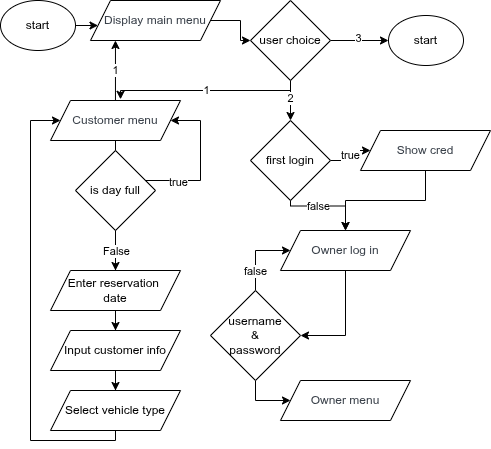

The diagram above was exported from draw.io. Its source (the exported page's mxGraphModel, read from the mxfile embedded in the PNG):
<mxGraphModel dx="542" dy="317" grid="1" gridSize="10" guides="1" tooltips="1" connect="1" arrows="1" fold="1" page="1" pageScale="1" pageWidth="850" pageHeight="1100" math="0" shadow="0">
  <root>
    <mxCell id="0" />
    <mxCell id="1" parent="0" />
    <mxCell id="Cag4J9mGjMePIkm3lRQW-4" edge="1" parent="1" source="Cag4J9mGjMePIkm3lRQW-2" style="edgeStyle=orthogonalEdgeStyle;rounded=0;orthogonalLoop=1;jettySize=auto;html=1;" target="Cag4J9mGjMePIkm3lRQW-7" value="">
      <mxGeometry relative="1" as="geometry">
        <Array as="points">
          <mxPoint x="160" y="25" />
          <mxPoint x="160" y="25" />
        </Array>
        <mxPoint x="37.5" y="70" as="targetPoint" />
      </mxGeometry>
    </mxCell>
    <mxCell id="Cag4J9mGjMePIkm3lRQW-2" parent="1" style="ellipse;whiteSpace=wrap;html=1;" value="start" vertex="1">
      <mxGeometry height="50" width="75" as="geometry" />
    </mxCell>
    <mxCell id="B9rq76jQhBNN0-45G4bY-2" edge="1" parent="1" source="Cag4J9mGjMePIkm3lRQW-7" style="edgeStyle=orthogonalEdgeStyle;rounded=0;orthogonalLoop=1;jettySize=auto;html=1;" target="B9rq76jQhBNN0-45G4bY-1" value="">
      <mxGeometry relative="1" as="geometry" />
    </mxCell>
    <mxCell id="Cag4J9mGjMePIkm3lRQW-7" parent="1" style="shape=parallelogram;perimeter=parallelogramPerimeter;whiteSpace=wrap;html=1;fixedSize=1;" value="&lt;span data-lucid-type=&quot;application/vnd.lucid.text&quot; data-lucid-content=&quot;{&amp;quot;t&amp;quot;:&amp;quot;Main menu loop: header + options&amp;quot;,&amp;quot;m&amp;quot;:[{&amp;quot;s&amp;quot;:0,&amp;quot;n&amp;quot;:&amp;quot;p&amp;quot;,&amp;quot;v&amp;quot;:1.2},{&amp;quot;s&amp;quot;:0,&amp;quot;n&amp;quot;:&amp;quot;a&amp;quot;,&amp;quot;v&amp;quot;:&amp;quot;center&amp;quot;},{&amp;quot;s&amp;quot;:0,&amp;quot;n&amp;quot;:&amp;quot;s&amp;quot;,&amp;quot;v&amp;quot;:22.44444444444444,&amp;quot;e&amp;quot;:32},{&amp;quot;s&amp;quot;:0,&amp;quot;n&amp;quot;:&amp;quot;c&amp;quot;,&amp;quot;v&amp;quot;:&amp;quot;3a414aff&amp;quot;,&amp;quot;e&amp;quot;:32},{&amp;quot;s&amp;quot;:0,&amp;quot;n&amp;quot;:&amp;quot;fsp&amp;quot;,&amp;quot;v&amp;quot;:&amp;quot;ss_presetShapeStyle1_textStyle&amp;quot;,&amp;quot;e&amp;quot;:32},{&amp;quot;s&amp;quot;:0,&amp;quot;n&amp;quot;:&amp;quot;fsp2&amp;quot;,&amp;quot;v&amp;quot;:&amp;quot;ss_presetShapeStyle1_textStyle&amp;quot;,&amp;quot;e&amp;quot;:32}]}&quot;&gt;&lt;span&gt;&lt;font style=&quot;color: light-dark(rgb(58, 65, 74), rgb(255, 255, 255));&quot;&gt;Display main menu&lt;/font&gt;&lt;/span&gt;&lt;/span&gt;" vertex="1">
      <mxGeometry height="40" width="130" x="90" as="geometry" />
    </mxCell>
    <mxCell id="B9rq76jQhBNN0-45G4bY-5" edge="1" parent="1" source="B9rq76jQhBNN0-45G4bY-1" style="edgeStyle=orthogonalEdgeStyle;rounded=0;orthogonalLoop=1;jettySize=auto;html=1;entryX=0.474;entryY=-0.03;entryDx=0;entryDy=0;entryPerimeter=0;" value="1">
      <mxGeometry relative="1" as="geometry">
        <Array as="points">
          <mxPoint x="290" y="90" />
          <mxPoint x="120" y="90" />
        </Array>
        <mxPoint x="330" y="80" as="sourcePoint" />
        <mxPoint x="120.02000000000001" y="98.80000000000001" as="targetPoint" />
      </mxGeometry>
    </mxCell>
    <mxCell id="B9rq76jQhBNN0-45G4bY-22" edge="1" parent="1" source="B9rq76jQhBNN0-45G4bY-1" style="edgeStyle=orthogonalEdgeStyle;rounded=0;orthogonalLoop=1;jettySize=auto;html=1;">
      <mxGeometry relative="1" as="geometry">
        <mxPoint x="290" y="120" as="targetPoint" />
      </mxGeometry>
    </mxCell>
    <mxCell id="B9rq76jQhBNN0-45G4bY-44" connectable="0" parent="B9rq76jQhBNN0-45G4bY-22" style="edgeLabel;html=1;align=center;verticalAlign=middle;resizable=0;points=[];" value="2" vertex="1">
      <mxGeometry relative="1" x="-0.1571" y="-1" as="geometry">
        <mxPoint as="offset" />
      </mxGeometry>
    </mxCell>
    <mxCell id="B9rq76jQhBNN0-45G4bY-46" edge="1" parent="1" source="B9rq76jQhBNN0-45G4bY-1" style="edgeStyle=orthogonalEdgeStyle;rounded=0;orthogonalLoop=1;jettySize=auto;html=1;entryX=0;entryY=0.5;entryDx=0;entryDy=0;" target="B9rq76jQhBNN0-45G4bY-45">
      <mxGeometry relative="1" as="geometry" />
    </mxCell>
    <mxCell id="B9rq76jQhBNN0-45G4bY-47" connectable="0" parent="B9rq76jQhBNN0-45G4bY-46" style="edgeLabel;html=1;align=center;verticalAlign=middle;resizable=0;points=[];" value="3" vertex="1">
      <mxGeometry relative="1" x="-0.0788" y="3" as="geometry">
        <mxPoint as="offset" />
      </mxGeometry>
    </mxCell>
    <mxCell id="B9rq76jQhBNN0-45G4bY-1" parent="1" style="rhombus;whiteSpace=wrap;html=1;" value="user choice" vertex="1">
      <mxGeometry height="80" width="80" x="250" as="geometry" />
    </mxCell>
    <mxCell id="B9rq76jQhBNN0-45G4bY-10" edge="1" parent="1" source="B9rq76jQhBNN0-45G4bY-3" style="edgeStyle=orthogonalEdgeStyle;rounded=0;orthogonalLoop=1;jettySize=auto;html=1;" target="B9rq76jQhBNN0-45G4bY-7" value="">
      <mxGeometry relative="1" as="geometry" />
    </mxCell>
    <mxCell id="B9rq76jQhBNN0-45G4bY-3" parent="1" style="shape=parallelogram;perimeter=parallelogramPerimeter;whiteSpace=wrap;html=1;fixedSize=1;" value="&lt;span data-lucid-type=&quot;application/vnd.lucid.text&quot; data-lucid-content=&quot;{&amp;quot;t&amp;quot;:&amp;quot;Main menu loop: header + options&amp;quot;,&amp;quot;m&amp;quot;:[{&amp;quot;s&amp;quot;:0,&amp;quot;n&amp;quot;:&amp;quot;p&amp;quot;,&amp;quot;v&amp;quot;:1.2},{&amp;quot;s&amp;quot;:0,&amp;quot;n&amp;quot;:&amp;quot;a&amp;quot;,&amp;quot;v&amp;quot;:&amp;quot;center&amp;quot;},{&amp;quot;s&amp;quot;:0,&amp;quot;n&amp;quot;:&amp;quot;s&amp;quot;,&amp;quot;v&amp;quot;:22.44444444444444,&amp;quot;e&amp;quot;:32},{&amp;quot;s&amp;quot;:0,&amp;quot;n&amp;quot;:&amp;quot;c&amp;quot;,&amp;quot;v&amp;quot;:&amp;quot;3a414aff&amp;quot;,&amp;quot;e&amp;quot;:32},{&amp;quot;s&amp;quot;:0,&amp;quot;n&amp;quot;:&amp;quot;fsp&amp;quot;,&amp;quot;v&amp;quot;:&amp;quot;ss_presetShapeStyle1_textStyle&amp;quot;,&amp;quot;e&amp;quot;:32},{&amp;quot;s&amp;quot;:0,&amp;quot;n&amp;quot;:&amp;quot;fsp2&amp;quot;,&amp;quot;v&amp;quot;:&amp;quot;ss_presetShapeStyle1_textStyle&amp;quot;,&amp;quot;e&amp;quot;:32}]}&quot;&gt;&lt;span&gt;&lt;font style=&quot;color: light-dark(rgb(58, 65, 74), rgb(255, 255, 255));&quot;&gt;Customer menu&lt;/font&gt;&lt;/span&gt;&lt;/span&gt;" vertex="1">
      <mxGeometry height="40" width="130" x="50" y="100" as="geometry" />
    </mxCell>
    <mxCell id="B9rq76jQhBNN0-45G4bY-12" edge="1" parent="1" source="B9rq76jQhBNN0-45G4bY-7" style="edgeStyle=orthogonalEdgeStyle;rounded=0;orthogonalLoop=1;jettySize=auto;html=1;" target="B9rq76jQhBNN0-45G4bY-11" value="">
      <mxGeometry relative="1" as="geometry" />
    </mxCell>
    <mxCell id="B9rq76jQhBNN0-45G4bY-16" edge="1" parent="1" source="B9rq76jQhBNN0-45G4bY-7" style="edgeStyle=orthogonalEdgeStyle;rounded=0;orthogonalLoop=1;jettySize=auto;html=1;" target="B9rq76jQhBNN0-45G4bY-3">
      <mxGeometry relative="1" as="geometry">
        <Array as="points">
          <mxPoint x="200" y="180" />
          <mxPoint x="200" y="120" />
        </Array>
        <mxPoint x="190" y="120" as="targetPoint" />
      </mxGeometry>
    </mxCell>
    <mxCell id="B9rq76jQhBNN0-45G4bY-31" connectable="0" parent="B9rq76jQhBNN0-45G4bY-16" style="edgeLabel;html=1;align=center;verticalAlign=middle;resizable=0;points=[];" value="true" vertex="1">
      <mxGeometry relative="1" x="0.147" y="-1" as="geometry">
        <mxPoint as="offset" />
      </mxGeometry>
    </mxCell>
    <mxCell id="B9rq76jQhBNN0-45G4bY-35" connectable="0" parent="B9rq76jQhBNN0-45G4bY-16" style="edgeLabel;html=1;align=center;verticalAlign=middle;resizable=0;points=[];" value="False" vertex="1">
      <mxGeometry relative="1" x="-0.8659" as="geometry">
        <mxPoint y="-2" as="offset" />
      </mxGeometry>
    </mxCell>
    <mxCell id="B9rq76jQhBNN0-45G4bY-7" parent="1" style="shape=parallelogram;perimeter=parallelogramPerimeter;whiteSpace=wrap;html=1;fixedSize=1;" value="Enter reservation&amp;nbsp;&lt;div&gt;date&lt;/div&gt;" vertex="1">
      <mxGeometry height="40" width="130" x="50" y="270" as="geometry" />
    </mxCell>
    <mxCell id="B9rq76jQhBNN0-45G4bY-14" edge="1" parent="1" source="B9rq76jQhBNN0-45G4bY-11" style="edgeStyle=orthogonalEdgeStyle;rounded=0;orthogonalLoop=1;jettySize=auto;html=1;" target="B9rq76jQhBNN0-45G4bY-13" value="">
      <mxGeometry relative="1" as="geometry" />
    </mxCell>
    <mxCell id="B9rq76jQhBNN0-45G4bY-11" parent="1" style="shape=parallelogram;perimeter=parallelogramPerimeter;whiteSpace=wrap;html=1;fixedSize=1;" value="Input customer info" vertex="1">
      <mxGeometry height="40" width="130" x="50" y="330" as="geometry" />
    </mxCell>
    <mxCell id="B9rq76jQhBNN0-45G4bY-19" edge="1" parent="1" source="B9rq76jQhBNN0-45G4bY-13" style="edgeStyle=orthogonalEdgeStyle;rounded=0;orthogonalLoop=1;jettySize=auto;html=1;" target="B9rq76jQhBNN0-45G4bY-3">
      <mxGeometry relative="1" as="geometry">
        <Array as="points">
          <mxPoint x="115" y="440" />
          <mxPoint x="30" y="440" />
          <mxPoint x="30" y="120" />
        </Array>
        <mxPoint x="30" y="109.2" as="targetPoint" />
      </mxGeometry>
    </mxCell>
    <mxCell id="B9rq76jQhBNN0-45G4bY-13" parent="1" style="shape=parallelogram;perimeter=parallelogramPerimeter;whiteSpace=wrap;html=1;fixedSize=1;" value="Select vehicle type" vertex="1">
      <mxGeometry height="40" width="130" x="50" y="390" as="geometry" />
    </mxCell>
    <mxCell id="B9rq76jQhBNN0-45G4bY-20" edge="1" parent="1" source="B9rq76jQhBNN0-45G4bY-3" style="edgeStyle=orthogonalEdgeStyle;rounded=0;orthogonalLoop=1;jettySize=auto;html=1;entryX=0.192;entryY=1;entryDx=0;entryDy=0;entryPerimeter=0;" target="Cag4J9mGjMePIkm3lRQW-7" value="1">
      <mxGeometry relative="1" as="geometry" />
    </mxCell>
    <mxCell id="B9rq76jQhBNN0-45G4bY-40" edge="1" parent="1" source="B9rq76jQhBNN0-45G4bY-21" style="edgeStyle=orthogonalEdgeStyle;rounded=0;orthogonalLoop=1;jettySize=auto;html=1;entryX=1;entryY=0.5;entryDx=0;entryDy=0;" target="B9rq76jQhBNN0-45G4bY-39">
      <mxGeometry relative="1" as="geometry" />
    </mxCell>
    <mxCell id="B9rq76jQhBNN0-45G4bY-21" parent="1" style="shape=parallelogram;perimeter=parallelogramPerimeter;whiteSpace=wrap;html=1;fixedSize=1;" value="&lt;span data-lucid-type=&quot;application/vnd.lucid.text&quot; data-lucid-content=&quot;{&amp;quot;t&amp;quot;:&amp;quot;Main menu loop: header + options&amp;quot;,&amp;quot;m&amp;quot;:[{&amp;quot;s&amp;quot;:0,&amp;quot;n&amp;quot;:&amp;quot;p&amp;quot;,&amp;quot;v&amp;quot;:1.2},{&amp;quot;s&amp;quot;:0,&amp;quot;n&amp;quot;:&amp;quot;a&amp;quot;,&amp;quot;v&amp;quot;:&amp;quot;center&amp;quot;},{&amp;quot;s&amp;quot;:0,&amp;quot;n&amp;quot;:&amp;quot;s&amp;quot;,&amp;quot;v&amp;quot;:22.44444444444444,&amp;quot;e&amp;quot;:32},{&amp;quot;s&amp;quot;:0,&amp;quot;n&amp;quot;:&amp;quot;c&amp;quot;,&amp;quot;v&amp;quot;:&amp;quot;3a414aff&amp;quot;,&amp;quot;e&amp;quot;:32},{&amp;quot;s&amp;quot;:0,&amp;quot;n&amp;quot;:&amp;quot;fsp&amp;quot;,&amp;quot;v&amp;quot;:&amp;quot;ss_presetShapeStyle1_textStyle&amp;quot;,&amp;quot;e&amp;quot;:32},{&amp;quot;s&amp;quot;:0,&amp;quot;n&amp;quot;:&amp;quot;fsp2&amp;quot;,&amp;quot;v&amp;quot;:&amp;quot;ss_presetShapeStyle1_textStyle&amp;quot;,&amp;quot;e&amp;quot;:32}]}&quot;&gt;&lt;span&gt;&lt;font style=&quot;color: light-dark(rgb(58, 65, 74), rgb(255, 255, 255));&quot;&gt;Owner log in&lt;/font&gt;&lt;/span&gt;&lt;/span&gt;" vertex="1">
      <mxGeometry height="40" width="130" x="280" y="230" as="geometry" />
    </mxCell>
    <mxCell id="B9rq76jQhBNN0-45G4bY-24" edge="1" parent="1" source="B9rq76jQhBNN0-45G4bY-29" style="edgeStyle=orthogonalEdgeStyle;rounded=0;orthogonalLoop=1;jettySize=auto;html=1;entryX=0;entryY=0.5;entryDx=0;entryDy=0;exitX=1;exitY=0.5;exitDx=0;exitDy=0;" target="B9rq76jQhBNN0-45G4bY-25" value="true">
      <mxGeometry relative="1" as="geometry">
        <mxPoint x="320" y="150" as="sourcePoint" />
        <mxPoint x="360" y="150" as="targetPoint" />
      </mxGeometry>
    </mxCell>
    <mxCell id="B9rq76jQhBNN0-45G4bY-27" edge="1" parent="1" style="edgeStyle=orthogonalEdgeStyle;rounded=0;orthogonalLoop=1;jettySize=auto;html=1;" target="B9rq76jQhBNN0-45G4bY-21" value="false">
      <mxGeometry relative="1" as="geometry">
        <mxPoint x="290" y="180" as="sourcePoint" />
      </mxGeometry>
    </mxCell>
    <mxCell id="B9rq76jQhBNN0-45G4bY-26" edge="1" parent="1" source="B9rq76jQhBNN0-45G4bY-25" style="edgeStyle=orthogonalEdgeStyle;rounded=0;orthogonalLoop=1;jettySize=auto;html=1;" target="B9rq76jQhBNN0-45G4bY-21" value="">
      <mxGeometry relative="1" as="geometry" />
    </mxCell>
    <mxCell id="B9rq76jQhBNN0-45G4bY-25" parent="1" style="shape=parallelogram;perimeter=parallelogramPerimeter;whiteSpace=wrap;html=1;fixedSize=1;" value="&lt;span data-lucid-type=&quot;application/vnd.lucid.text&quot; data-lucid-content=&quot;{&amp;quot;t&amp;quot;:&amp;quot;Main menu loop: header + options&amp;quot;,&amp;quot;m&amp;quot;:[{&amp;quot;s&amp;quot;:0,&amp;quot;n&amp;quot;:&amp;quot;p&amp;quot;,&amp;quot;v&amp;quot;:1.2},{&amp;quot;s&amp;quot;:0,&amp;quot;n&amp;quot;:&amp;quot;a&amp;quot;,&amp;quot;v&amp;quot;:&amp;quot;center&amp;quot;},{&amp;quot;s&amp;quot;:0,&amp;quot;n&amp;quot;:&amp;quot;s&amp;quot;,&amp;quot;v&amp;quot;:22.44444444444444,&amp;quot;e&amp;quot;:32},{&amp;quot;s&amp;quot;:0,&amp;quot;n&amp;quot;:&amp;quot;c&amp;quot;,&amp;quot;v&amp;quot;:&amp;quot;3a414aff&amp;quot;,&amp;quot;e&amp;quot;:32},{&amp;quot;s&amp;quot;:0,&amp;quot;n&amp;quot;:&amp;quot;fsp&amp;quot;,&amp;quot;v&amp;quot;:&amp;quot;ss_presetShapeStyle1_textStyle&amp;quot;,&amp;quot;e&amp;quot;:32},{&amp;quot;s&amp;quot;:0,&amp;quot;n&amp;quot;:&amp;quot;fsp2&amp;quot;,&amp;quot;v&amp;quot;:&amp;quot;ss_presetShapeStyle1_textStyle&amp;quot;,&amp;quot;e&amp;quot;:32}]}&quot;&gt;&lt;span&gt;&lt;font style=&quot;color: light-dark(rgb(58, 65, 74), rgb(255, 255, 255));&quot;&gt;Show cred&lt;/font&gt;&lt;/span&gt;&lt;/span&gt;" vertex="1">
      <mxGeometry height="40" width="130" x="360" y="130" as="geometry" />
    </mxCell>
    <mxCell id="B9rq76jQhBNN0-45G4bY-29" parent="1" style="rhombus;whiteSpace=wrap;html=1;" value="first login" vertex="1">
      <mxGeometry height="80" width="80" x="250" y="120" as="geometry" />
    </mxCell>
    <mxCell id="B9rq76jQhBNN0-45G4bY-30" parent="1" style="rhombus;whiteSpace=wrap;html=1;" value="is day full" vertex="1">
      <mxGeometry height="80" width="80" x="75" y="150" as="geometry" />
    </mxCell>
    <mxCell id="B9rq76jQhBNN0-45G4bY-36" parent="1" style="shape=parallelogram;perimeter=parallelogramPerimeter;whiteSpace=wrap;html=1;fixedSize=1;" value="&lt;span data-lucid-type=&quot;application/vnd.lucid.text&quot; data-lucid-content=&quot;{&amp;quot;t&amp;quot;:&amp;quot;Main menu loop: header + options&amp;quot;,&amp;quot;m&amp;quot;:[{&amp;quot;s&amp;quot;:0,&amp;quot;n&amp;quot;:&amp;quot;p&amp;quot;,&amp;quot;v&amp;quot;:1.2},{&amp;quot;s&amp;quot;:0,&amp;quot;n&amp;quot;:&amp;quot;a&amp;quot;,&amp;quot;v&amp;quot;:&amp;quot;center&amp;quot;},{&amp;quot;s&amp;quot;:0,&amp;quot;n&amp;quot;:&amp;quot;s&amp;quot;,&amp;quot;v&amp;quot;:22.44444444444444,&amp;quot;e&amp;quot;:32},{&amp;quot;s&amp;quot;:0,&amp;quot;n&amp;quot;:&amp;quot;c&amp;quot;,&amp;quot;v&amp;quot;:&amp;quot;3a414aff&amp;quot;,&amp;quot;e&amp;quot;:32},{&amp;quot;s&amp;quot;:0,&amp;quot;n&amp;quot;:&amp;quot;fsp&amp;quot;,&amp;quot;v&amp;quot;:&amp;quot;ss_presetShapeStyle1_textStyle&amp;quot;,&amp;quot;e&amp;quot;:32},{&amp;quot;s&amp;quot;:0,&amp;quot;n&amp;quot;:&amp;quot;fsp2&amp;quot;,&amp;quot;v&amp;quot;:&amp;quot;ss_presetShapeStyle1_textStyle&amp;quot;,&amp;quot;e&amp;quot;:32}]}&quot;&gt;&lt;span&gt;&lt;font style=&quot;color: light-dark(rgb(58, 65, 74), rgb(255, 255, 255));&quot;&gt;Owner menu&lt;/font&gt;&lt;/span&gt;&lt;/span&gt;" vertex="1">
      <mxGeometry height="40" width="130" x="280" y="380" as="geometry" />
    </mxCell>
    <mxCell id="B9rq76jQhBNN0-45G4bY-41" edge="1" parent="1" source="B9rq76jQhBNN0-45G4bY-39" style="edgeStyle=orthogonalEdgeStyle;rounded=0;orthogonalLoop=1;jettySize=auto;html=1;" target="B9rq76jQhBNN0-45G4bY-21">
      <mxGeometry relative="1" as="geometry">
        <Array as="points">
          <mxPoint x="255" y="250" />
        </Array>
        <mxPoint x="260" y="250" as="targetPoint" />
      </mxGeometry>
    </mxCell>
    <mxCell id="B9rq76jQhBNN0-45G4bY-42" connectable="0" parent="B9rq76jQhBNN0-45G4bY-41" style="edgeLabel;html=1;align=center;verticalAlign=middle;resizable=0;points=[];" value="false" vertex="1">
      <mxGeometry relative="1" x="-0.4679" y="1" as="geometry">
        <mxPoint as="offset" />
      </mxGeometry>
    </mxCell>
    <mxCell id="B9rq76jQhBNN0-45G4bY-43" edge="1" parent="1" source="B9rq76jQhBNN0-45G4bY-39" style="edgeStyle=orthogonalEdgeStyle;rounded=0;orthogonalLoop=1;jettySize=auto;html=1;">
      <mxGeometry relative="1" as="geometry">
        <mxPoint x="290" y="400" as="targetPoint" />
      </mxGeometry>
    </mxCell>
    <mxCell id="B9rq76jQhBNN0-45G4bY-39" parent="1" style="rhombus;whiteSpace=wrap;html=1;" value="username&lt;div&gt;&amp;amp;&lt;/div&gt;&lt;div&gt;password&lt;/div&gt;" vertex="1">
      <mxGeometry height="90" width="90" x="210" y="290" as="geometry" />
    </mxCell>
    <mxCell id="B9rq76jQhBNN0-45G4bY-45" parent="1" style="ellipse;whiteSpace=wrap;html=1;" value="start" vertex="1">
      <mxGeometry height="50" width="75" x="388" y="15" as="geometry" />
    </mxCell>
  </root>
</mxGraphModel>